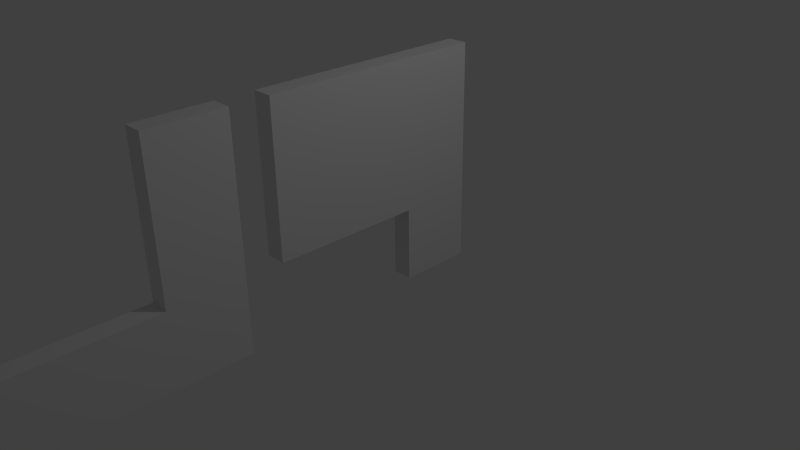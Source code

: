 # Source: Play.blend  (saved by Blender 2.71.0; exported with 4.5.12 LTS)
import bpy
from mathutils import Matrix  # noqa: F401  (used for matrix-valued properties, if any)

bpy.ops.wm.read_factory_settings(use_empty=True)
scene = bpy.context.scene
scene.name = 'Scene'

# ---- collections
col_collection_1 = bpy.data.collections.new('Collection 1'); scene.collection.children.link(col_collection_1)

# ---- materials (node trees are filled in below, after node groups)
mat_material = bpy.data.materials.new('Material')
mat_material.alpha_threshold = 0.0
mat_material.use_transparent_shadow = False
mat_material.roughness = 0.5
mat_material.line_color = (0.0, 0.0, 0.0, 1.0)

# ---- material node trees

# ---- world
world_world = bpy.data.worlds.new('World'); scene.world = world_world
world_world.color = (0.05088, 0.05088, 0.05088)
world_world.use_sun_shadow = False
world_world.sun_shadow_jitter_overblur = 0.0
world_world.cycles.sampling_method = 'MANUAL'
world_world.cycles.sample_map_resolution = 256

# ---- cameras
cam_camera = bpy.data.cameras.new('Camera')
cam_camera.clip_end = 100.0
cam_camera.lens = 35.0
cam_camera.sensor_width = 32.0
cam_camera.sensor_height = 18.0
cam_camera.ortho_scale = 7.314
cam_camera.dof.focus_distance = 0.0
cam_camera.dof.aperture_fstop = 128.0

# ---- lights
light_lamp = bpy.data.lights.new('Lamp', 'POINT')
light_lamp.transmission_factor = 0.0
light_lamp.cutoff_distance = 30.0
light_lamp.energy = 100.0
light_lamp.shadow_buffer_clip_start = 1.001
light_lamp.shadow_soft_size = 0.1
light_lamp.shadow_maximum_resolution = 0.006
light_lamp.use_absolute_resolution = True
light_lamp.cycles.use_multiple_importance_sampling = False

# ---- meshes
me_cube = bpy.data.meshes.new('Cube')
me_cube.from_pydata([(0.1348, 0.5, 1.5), (-0.1348, 0.5, 1.5), (0.1348, 0.5, 2.5), (-0.1348, 0.5, 2.5), (0.1348, 1.5, 1.5), (-0.1348, 1.5, 1.5), (0.1348, 1.5, 2.5), (-0.1348, 1.5, 2.5), (0.1348, 0.5, 0.5), (-0.1348, 0.5, 0.5), (0.1348, 1.5, 0.5), (-0.1348, 1.5, 0.5), (0.1348, 0.5, -0.5), (-0.1348, 0.5, -0.5), (0.1348, 1.5, -0.5), (-0.1348, 1.5, -0.5), (0.1348, -0.5, 1.5), (-0.1348, -0.5, 1.5), (0.1348, -0.5, 0.5), (-0.1348, -0.5, 0.5), (0.1348, -1.5, 1.5), (-0.1348, -1.5, 1.5), (0.1348, -1.5, 0.5), (-0.1348, -1.5, 0.5), (0.1348, -0.5, 2.5), (-0.1348, -0.5, 2.5), (0.1348, -1.5, 2.5), (-0.1348, -1.5, 2.5), (0.1348, 0.5, 1.5), (-0.1348, 0.5, 1.5), (0.1348, 0.5, 2.5), (-0.1348, 0.5, 2.5), (0.1348, -3.0, 1.5), (-0.1348, -3.0, 1.5), (0.1348, -3.0, 2.5), (-0.1348, -3.0, 2.5), (0.1348, -2.0, 1.5), (-0.1348, -2.0, 1.5), (0.1348, -2.0, 2.5), (-0.1348, -2.0, 2.5), (0.1348, -3.0, 0.5), (-0.1348, -3.0, 0.5), (0.1348, -2.0, 0.5), (-0.1348, -2.0, 0.5), (0.1348, -3.0, -0.5), (-0.1348, -3.0, -0.5), (0.1348, -2.0, -0.5), (-0.1348, -2.0, -0.5), (0.1348, -5.0, 0.5), (-0.1348, -5.0, 0.5), (0.1348, -5.0, -0.5), (-0.1348, -5.0, -0.5), (0.1348, -6.5, 1.5), (-0.1348, -6.5, 1.5), (0.1348, -6.5, 2.5), (-0.1348, -6.5, 2.5), (0.1348, -5.5, 1.5), (-0.1348, -5.5, 1.5), (0.1348, -5.5, 2.5), (-0.1348, -5.5, 2.5), (0.1348, -6.5, 0.5), (-0.1348, -6.5, 0.5), (0.1348, -5.5, 0.5), (-0.1348, -5.5, 0.5), (0.1348, -6.5, -0.5), (-0.1348, -6.5, -0.5), (0.1348, -5.5, -0.5), (-0.1348, -5.5, -0.5), (0.1348, -7.5, 1.5), (-0.1348, -7.5, 1.5), (0.1348, -7.5, 0.5), (-0.1348, -7.5, 0.5), (0.1348, -8.5, 1.5), (-0.1348, -8.5, 1.5), (0.1348, -8.5, 0.5), (-0.1348, -8.5, 0.5), (0.1348, -7.5, 2.5), (-0.1348, -7.5, 2.5), (0.1348, -8.5, 2.5), (-0.1348, -8.5, 2.5), (0.1348, -6.5, 1.5), (-0.1348, -6.5, 1.5), (0.1348, -6.5, 2.5), (-0.1348, -6.5, 2.5), (0.1348, -7.5, -0.5), (-0.1348, -7.5, -0.5), (0.1348, -8.5, -0.5), (-0.1348, -8.5, -0.5), (0.1348, -10.0, 1.5), (-0.1348, -10.0, 1.5), (0.1348, -10.0, 2.5), (-0.1348, -10.0, 2.5), (0.1348, -9.0, 1.5), (-0.1348, -9.0, 1.5), (0.1348, -9.0, 2.5), (-0.1348, -9.0, 2.5), (0.1348, -10.0, 0.5), (-0.1348, -10.0, 0.5), (0.1348, -11.0, 1.5), (-0.1348, -11.0, 1.5), (0.1348, -11.0, 0.5), (-0.1348, -11.0, 0.5), (0.1348, -12.0, 1.5), (-0.1348, -12.0, 1.5), (0.1348, -11.0, 2.5), (-0.1348, -11.0, 2.5), (0.1348, -12.0, 2.5), (-0.1348, -12.0, 2.5), (0.1348, -10.0, 1.5), (-0.1348, -10.0, 1.5), (0.1348, -10.0, -0.5), (-0.1348, -10.0, -0.5), (0.1348, -11.0, -0.5), (-0.1348, -11.0, -0.5)], [], [(1, 0, 2, 3), (2, 0, 4, 6), (4, 5, 7, 6), (1, 3, 7, 5), (3, 2, 6, 7), (1, 5, 11, 9), (9, 11, 15, 13), (4, 0, 8, 10), (5, 4, 10, 11), (8, 0, 16, 18), (12, 13, 15, 14), (10, 8, 12, 14), (11, 10, 14, 15), (8, 9, 13, 12), (18, 16, 20, 22), (1, 9, 19, 17), (9, 8, 18, 19), (0, 1, 17, 16), (20, 21, 23, 22), (17, 19, 23, 21), (17, 21, 27, 25), (24, 25, 27, 26), (20, 16, 24, 26), (21, 20, 26, 27), (24, 16, 28, 30), (19, 18, 22, 23), (33, 32, 34, 35), (17, 25, 31, 29), (25, 24, 30, 31), (16, 17, 29, 28), (34, 32, 36, 38), (36, 37, 39, 38), (33, 35, 39, 37), (35, 34, 38, 39), (33, 37, 43, 41), (41, 43, 47, 45), (36, 32, 40, 42), (37, 36, 42, 43), (44, 45, 47, 46), (42, 40, 44, 46), (43, 42, 46, 47), (44, 40, 48, 50), (33, 41, 40, 32), (48, 49, 51, 50), (41, 45, 51, 49), (45, 44, 50, 51), (40, 41, 49, 48), (53, 52, 54, 55), (54, 52, 56, 58), (56, 57, 59, 58), (53, 55, 59, 57), (55, 54, 58, 59), (53, 57, 63, 61), (61, 63, 67, 65), (56, 52, 60, 62), (57, 56, 62, 63), (60, 52, 68, 70), (64, 65, 67, 66), (62, 60, 64, 66), (63, 62, 66, 67), (60, 61, 65, 64), (70, 68, 72, 74), (53, 61, 71, 69), (61, 60, 70, 71), (52, 53, 69, 68), (72, 73, 75, 74), (69, 71, 75, 73), (69, 73, 79, 77), (76, 77, 79, 78), (72, 68, 76, 78), (73, 72, 78, 79), (76, 68, 80, 82), (75, 71, 85, 87), (69, 77, 83, 81), (77, 76, 82, 83), (68, 69, 81, 80), (85, 84, 86, 87), (70, 74, 86, 84), (74, 75, 87, 86), (71, 70, 84, 85), (89, 88, 90, 91), (90, 88, 92, 94), (92, 93, 95, 94), (89, 91, 95, 93), (91, 90, 94, 95), (96, 88, 98, 100), (97, 109, 108, 96), (89, 97, 101, 99), (101, 97, 111, 113), (88, 89, 99, 98), (99, 103, 107, 105), (104, 105, 107, 106), (102, 98, 104, 106), (103, 102, 106, 107), (98, 99, 109, 108), (104, 98, 99, 105), (100, 98, 99, 101), (98, 102, 103, 99), (109, 93, 92, 108), (111, 110, 112, 113), (96, 100, 112, 110), (100, 101, 113, 112), (97, 96, 110, 111)])
me_cube.materials.append(mat_material)
me_cube.use_remesh_preserve_volume = False
me_cube.use_remesh_preserve_attributes = False
me_cube.use_mirror_vertex_groups = False
me_cube.update()

# ---- objects
ob_cube = bpy.data.objects.new('Cube', me_cube)
ob_lamp = bpy.data.objects.new('Lamp', light_lamp)
ob_camera = bpy.data.objects.new('Camera', cam_camera)

# ---- transforms, parenting, visibility, modifiers, constraints
ob_cube.location = (0.0, 0.0, 0.0)
ob_cube.lock_rotations_4d = False
ob_cube.empty_display_type = 'ARROWS'
ob_cube.lineart.crease_threshold = 0.0
ob_lamp.location = (4.076, 1.005, 5.904)
ob_lamp.rotation_euler = (0.6503, 0.05522, 1.866)
ob_lamp.lock_rotations_4d = False
ob_lamp.empty_display_type = 'ARROWS'
ob_lamp.color = (0.0, 0.0, 0.0, 0.0)
ob_lamp.lineart.crease_threshold = 0.0
ob_camera.location = (7.481, -6.508, 5.344)
ob_camera.rotation_euler = (1.109, 0.01082, 0.8149)
ob_camera.lock_rotations_4d = False
ob_camera.empty_display_type = 'ARROWS'
ob_camera.color = (0.0, 0.0, 0.0, 0.0)
ob_camera.display_type = 'WIRE'
ob_camera.lineart.crease_threshold = 0.0

# ---- collection membership
col_collection_1.objects.link(ob_cube)
col_collection_1.objects.link(ob_lamp)
col_collection_1.objects.link(ob_camera)

# ---- scene / render settings (as saved in the file)
scene.camera = ob_camera
scene.frame_start = 1; scene.frame_end = 250; scene.frame_set(1)
scene.render.engine = 'BLENDER_EEVEE_NEXT'
scene.render.resolution_percentage = 50
scene.render.dither_intensity = 0.0
scene.cycles.use_denoising = False
scene.cycles.samples = 10
scene.cycles.sampling_pattern = 'TABULATED_SOBOL'
scene.cycles.light_sampling_threshold = 0.0
scene.cycles.use_adaptive_sampling = False
scene.cycles.use_light_tree = False
scene.cycles.blur_glossy = 0.0
scene.cycles.volume_bounces = 1
scene.cycles.pixel_filter_type = 'GAUSSIAN'
scene.cycles.sample_clamp_indirect = 0.0
scene.view_settings.view_transform = 'Standard'
bpy.context.view_layer.update()
